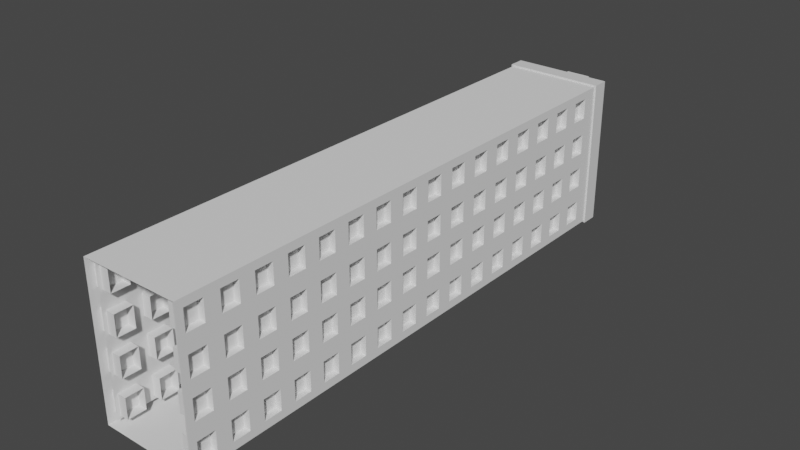 # Source: building.blend  (saved by Blender 3.3.6; exported with 4.5.12 LTS)
import bpy
from mathutils import Matrix  # noqa: F401  (used for matrix-valued properties, if any)

bpy.ops.wm.read_factory_settings(use_empty=True)
scene = bpy.context.scene
scene.name = 'Scene'

# ---- collections
col_bd = bpy.data.collections.new('bd'); scene.collection.children.link(col_bd)
col_starirbox = bpy.data.collections.new('starirbox'); col_bd.children.link(col_starirbox)

# ---- materials (node trees are filled in below, after node groups)
mat_material = bpy.data.materials.new('Material')
mat_material.alpha_threshold = 0.0
mat_material.use_transparent_shadow = False
mat_material.roughness = 0.5
mat_material.line_color = (0.0, 0.0, 0.0, 1.0)

# ---- material node trees
mat_material.use_nodes = True; mat_material.node_tree.nodes.clear()
_N = mat_material.node_tree.nodes; _L = mat_material.node_tree.links
n0 = _N.new('ShaderNodeOutputMaterial'); n0.name = 'Material Output'; n0.location = (300, 300)
n1 = _N.new('ShaderNodeBsdfPrincipled'); n1.name = 'Principled BSDF'; n1.location = (10, 300)
n1.distribution = 'GGX'
n1.subsurface_method = 'RANDOM_WALK_SKIN'
n1.inputs[3].default_value = 1.45
n1.inputs[27].default_value = (0.0, 0.0, 0.0, 1.0)
n1.inputs[28].default_value = 1.0
_L.new(n1.outputs[0], n0.inputs[0])
n0.is_active_output = True

# ---- world
world_world = bpy.data.worlds.new('World'); scene.world = world_world
world_world.use_nodes = True; world_world.node_tree.nodes.clear()
_N = world_world.node_tree.nodes; _L = world_world.node_tree.links
n0 = _N.new('ShaderNodeOutputWorld'); n0.name = 'World Output'; n0.location = (300, 300)
n1 = _N.new('ShaderNodeBackground'); n1.name = 'Background'; n1.location = (10, 300)
n1.inputs[0].default_value = (0.05088, 0.05088, 0.05088, 1.0)
_L.new(n1.outputs[0], n0.inputs[0])
n0.is_active_output = True
world_world.color = (0.05088, 0.05088, 0.05088)
world_world.use_sun_shadow = False
world_world.sun_shadow_jitter_overblur = 0.0

# ---- meshes
me_cube = bpy.data.meshes.new('Cube')
me_cube.from_pydata([(0.8333, 1.0, 0.8889), (0.8333, 1.0, -0.8333), (1.0, -1.0, 1.0), (1.0, -1.0, -1.0), (-0.8333, 1.0, 0.8889), (-0.8333, 1.0, -0.8333), (-1.0, -1.0, 1.0), (-1.0, -1.0, -1.0), (1.0, 1.0, -1.0), (-1.0, 1.0, -1.0), (1.0, 1.0, 1.0), (-1.0, 1.0, 1.0), (0.8333, 0.0, -0.8333), (-0.8333, 0.0, -0.8333), (0.8333, 0.0, 0.8889), (-0.8333, 0.0, 0.8889)], [], [(10, 11, 6, 2), (3, 2, 6, 7), (7, 6, 11, 9), (9, 8, 3, 7), (8, 10, 2, 3), (1, 5, 13, 12), (5, 1, 8, 9), (1, 0, 10, 8), (4, 5, 9, 11), (0, 4, 11, 10), (13, 15, 14, 12), (4, 0, 14, 15), (0, 1, 12, 14), (5, 4, 15, 13)])
_uv = me_cube.uv_layers.new(name='UVMap')
_uv.uv.foreach_set('vector', [0.625, 0.5, 0.875, 0.5, 0.875, 0.75, 0.625, 0.75, 0.375, 0.75, 0.625, 0.75, 0.625, 1.0, 0.375, 1.0, 0.375, 0.0, 0.625, 0.0, 0.625, 0.25, 0.375, 0.25, 0.125, 0.5, 0.375, 0.5, 0.375, 0.75, 0.125, 0.75, 0.375, 0.5, 0.625, 0.5, 0.625, 0.75, 0.375, 0.75, 0.3971, 0.4779, 0.3971, 0.2721, 0.3971, 0.2721, 0.3971, 0.4779, 0.3971, 0.2721, 0.3971, 0.4779, 0.375, 0.5, 0.375, 0.25, 0.3971, 0.4779, 0.6029, 0.4779, 0.625, 0.5, 0.375, 0.5, 0.6029, 0.2721, 0.3971, 0.2721, 0.375, 0.25, 0.625, 0.25, 0.6029, 0.4779, 0.6029, 0.2721, 0.625, 0.25, 0.625, 0.5, 0.3971, 0.2721, 0.6029, 0.2721, 0.6029, 0.4779, 0.3971, 0.4779, 0.6029, 0.2721, 0.6029, 0.4779, 0.6029, 0.4779, 0.6029, 0.2721, 0.6029, 0.4779, 0.3971, 0.4779, 0.3971, 0.4779, 0.6029, 0.4779, 0.3971, 0.2721, 0.6029, 0.2721, 0.6029, 0.2721, 0.3971, 0.2721])
me_cube.materials.append(mat_material)
me_cube.use_mirror_vertex_groups = False
me_cube.update()
me_cube_005 = bpy.data.meshes.new('Cube.005')
me_cube_005.from_pydata([(0.0, -3.267, 1.0), (0.0, 1.0, 0.0), (0.0, 1.0, 1.0), (1.0, -3.267, 0.0), (1.0, -3.267, 1.0), (1.0, 1.0, 0.0), (1.0, 1.0, 1.0), (0.0, 0.9, 1.0), (1.0, 0.9, 0.0), (1.0, 0.9, 1.0), (1.0, -1.183, 1.0), (0.0, -1.183, 1.0), (1.0, -1.183, 0.0), (0.0, -0.1417, 1.0), (1.0, -0.1417, 0.0), (1.0, -0.1417, 1.0), (0.0, 0.3792, 1.0), (1.0, 0.3792, 0.0), (1.0, 0.3792, 1.0), (0.0, 0.6396, 1.0), (1.0, 0.6396, 0.0), (1.0, 0.6396, 1.0), (1.0, -2.225, 1.0), (0.0, -2.225, 1.0), (1.0, -2.225, 0.0), (0.0, -1.704, 1.0), (1.0, -1.704, 0.0), (1.0, -1.704, 1.0), (1.0, -0.6625, 1.0), (0.0, -0.6625, 1.0), (1.0, -0.6625, 0.0), (1.0, 0.1188, 1.0), (0.0, 0.1188, 1.0), (1.0, 0.1188, 0.0), (1.0, -2.746, 1.0), (0.0, -2.746, 1.0), (1.0, -2.746, 0.0), (0.0, 1.0, 0.5), (1.0, 1.0, 0.5), (1.0, -3.267, 0.5), (1.0, 0.9, 0.5), (1.0, -1.183, 0.5), (1.0, -0.1417, 0.5), (1.0, 0.3792, 0.5), (1.0, 0.6396, 0.5), (1.0, -2.225, 0.5), (1.0, -1.704, 0.5), (1.0, -0.6625, 0.5), (1.0, 0.1188, 0.5), (1.0, -2.746, 0.5), (1.0, -3.006, 1.0), (0.0, -3.006, 1.0), (1.0, -3.006, 0.0), (1.0, -3.006, 0.5), (0.0, -2.485, 1.0), (1.0, -2.485, 0.0), (1.0, -2.485, 1.0), (1.0, -2.485, 0.5), (1.0, -1.965, 1.0), (0.0, -1.965, 1.0), (1.0, -1.965, 0.0), (1.0, -1.965, 0.5), (0.0, -1.444, 1.0), (1.0, -1.444, 0.0), (1.0, -1.444, 1.0), (1.0, -1.444, 0.5), (1.0, -0.9229, 1.0), (0.0, -0.9229, 1.0), (1.0, -0.9229, 0.0), (1.0, -0.9229, 0.5), (0.0, -0.4021, 1.0), (1.0, -0.4021, 0.0), (1.0, -0.4021, 1.0), (1.0, -0.4021, 0.5), (1.0, -3.066, 0.6175), (1.0, -3.066, 0.8919), (1.0, -3.207, 0.8919), (1.0, -3.207, 0.6175), (1.0, -0.983, 0.6175), (1.0, -0.983, 0.8919), (1.0, -1.123, 0.8919), (1.0, -1.123, 0.6175), (1.0, 0.05872, 0.6175), (1.0, 0.05872, 0.8919), (1.0, -0.08163, 0.8919), (1.0, -0.08163, 0.6175), (1.0, 0.5795, 0.6175), (1.0, 0.5795, 0.8919), (1.0, 0.4392, 0.8919), (1.0, 0.4392, 0.6175), (1.0, 0.84, 0.6175), (1.0, 0.84, 0.8919), (1.0, 0.6996, 0.8919), (1.0, 0.6996, 0.6175), (1.0, -2.025, 0.6175), (1.0, -2.025, 0.8919), (1.0, -2.165, 0.8919), (1.0, -2.165, 0.6175), (1.0, -1.504, 0.6175), (1.0, -1.504, 0.8919), (1.0, -1.644, 0.8919), (1.0, -1.644, 0.6175), (1.0, -0.4621, 0.6175), (1.0, -0.4621, 0.8919), (1.0, -0.6025, 0.8919), (1.0, -0.6025, 0.6175), (1.0, 0.3191, 0.6175), (1.0, 0.3191, 0.8919), (1.0, 0.1788, 0.8919), (1.0, 0.1788, 0.6175), (1.0, -2.545, 0.6175), (1.0, -2.545, 0.8919), (1.0, -2.686, 0.8919), (1.0, -2.686, 0.6175), (1.0, -2.545, 0.1081), (1.0, -2.545, 0.3825), (1.0, -2.686, 0.3825), (1.0, -2.686, 0.1081), (1.0, 0.3191, 0.1081), (1.0, 0.3191, 0.3825), (1.0, 0.1788, 0.3825), (1.0, 0.1788, 0.1081), (1.0, -0.4621, 0.1081), (1.0, -0.4621, 0.3825), (1.0, -0.6025, 0.3825), (1.0, -0.6025, 0.1081), (1.0, -1.504, 0.1081), (1.0, -1.504, 0.3825), (1.0, -1.644, 0.3825), (1.0, -1.644, 0.1081), (1.0, -2.025, 0.1081), (1.0, -2.025, 0.3825), (1.0, -2.165, 0.3825), (1.0, -2.165, 0.1081), (1.0, 0.84, 0.1081), (1.0, 0.84, 0.3825), (1.0, 0.6996, 0.3825), (1.0, 0.6996, 0.1081), (1.0, 0.5795, 0.1081), (1.0, 0.5795, 0.3825), (1.0, 0.4392, 0.3825), (1.0, 0.4392, 0.1081), (1.0, 0.05872, 0.1081), (1.0, 0.05872, 0.3825), (1.0, -0.08163, 0.3825), (1.0, -0.08163, 0.1081), (1.0, -0.983, 0.1081), (1.0, -0.983, 0.3825), (1.0, -1.123, 0.3825), (1.0, -1.123, 0.1081), (1.0, -3.066, 0.1081), (1.0, -3.066, 0.3825), (1.0, -3.207, 0.3825), (1.0, -3.207, 0.1081), (1.0, -2.806, 0.1081), (1.0, -2.806, 0.3825), (1.0, -2.946, 0.3825), (1.0, -2.946, 0.1081), (1.0, -2.806, 0.6175), (1.0, -2.806, 0.8919), (1.0, -2.946, 0.8919), (1.0, -2.946, 0.6175), (1.0, -2.285, 0.1081), (1.0, -2.285, 0.3825), (1.0, -2.425, 0.3825), (1.0, -2.425, 0.1081), (1.0, -2.285, 0.6175), (1.0, -2.285, 0.8919), (1.0, -2.425, 0.8919), (1.0, -2.425, 0.6175), (1.0, -1.764, 0.1081), (1.0, -1.764, 0.3825), (1.0, -1.905, 0.3825), (1.0, -1.905, 0.1081), (1.0, -1.764, 0.6175), (1.0, -1.764, 0.8919), (1.0, -1.905, 0.8919), (1.0, -1.905, 0.6175), (1.0, -1.243, 0.1081), (1.0, -1.243, 0.3825), (1.0, -1.384, 0.3825), (1.0, -1.384, 0.1081), (1.0, -1.243, 0.6175), (1.0, -1.243, 0.8919), (1.0, -1.384, 0.8919), (1.0, -1.384, 0.6175), (1.0, -0.7225, 0.1081), (1.0, -0.7225, 0.3825), (1.0, -0.8629, 0.3825), (1.0, -0.8629, 0.1081), (1.0, -0.7225, 0.6175), (1.0, -0.7225, 0.8919), (1.0, -0.8629, 0.8919), (1.0, -0.8629, 0.6175), (1.0, -0.2017, 0.1081), (1.0, -0.2017, 0.3825), (1.0, -0.342, 0.3825), (1.0, -0.342, 0.1081), (1.0, -0.2017, 0.6175), (1.0, -0.2017, 0.8919), (1.0, -0.342, 0.8919), (1.0, -0.342, 0.6175), (0.6743, -3.066, 0.8919), (0.6743, -3.066, 0.6175), (0.6743, -3.207, 0.6175), (0.6743, -3.207, 0.8919), (0.6743, -0.983, 0.8919), (0.6743, -0.983, 0.6175), (0.6743, -1.123, 0.6175), (0.6743, -1.123, 0.8919), (0.6743, 0.05872, 0.8919), (0.6743, 0.05872, 0.6175), (0.6743, -0.08163, 0.6175), (0.6743, -0.08163, 0.8919), (0.6743, 0.5795, 0.8919), (0.6743, 0.5795, 0.6175), (0.6743, 0.4392, 0.6175), (0.6743, 0.4392, 0.8919), (0.6743, 0.84, 0.8919), (0.6743, 0.84, 0.6175), (0.6743, 0.6996, 0.6175), (0.6743, 0.6996, 0.8919), (0.6743, -2.025, 0.8919), (0.6743, -2.025, 0.6175), (0.6743, -2.165, 0.6175), (0.6743, -2.165, 0.8919), (0.6743, -1.504, 0.8919), (0.6743, -1.504, 0.6175), (0.6743, -1.644, 0.6175), (0.6743, -1.644, 0.8919), (0.6743, -0.4621, 0.8919), (0.6743, -0.4621, 0.6175), (0.6743, -0.6025, 0.6175), (0.6743, -0.6025, 0.8919), (0.6743, 0.3191, 0.8919), (0.6743, 0.3191, 0.6175), (0.6743, 0.1788, 0.6175), (0.6743, 0.1788, 0.8919), (0.6743, -2.545, 0.8919), (0.6743, -2.545, 0.6175), (0.6743, -2.686, 0.6175), (0.6743, -2.686, 0.8919), (0.6743, -2.545, 0.3825), (0.6743, -2.545, 0.1081), (0.6743, -2.686, 0.1081), (0.6743, -2.686, 0.3825), (0.6743, 0.3191, 0.3825), (0.6743, 0.3191, 0.1081), (0.6743, 0.1788, 0.1081), (0.6743, 0.1788, 0.3825), (0.6743, -0.4621, 0.3825), (0.6743, -0.4621, 0.1081), (0.6743, -0.6025, 0.1081), (0.6743, -0.6025, 0.3825), (0.6743, -1.504, 0.3825), (0.6743, -1.504, 0.1081), (0.6743, -1.644, 0.1081), (0.6743, -1.644, 0.3825), (0.6743, -2.025, 0.3825), (0.6743, -2.025, 0.1081), (0.6743, -2.165, 0.1081), (0.6743, -2.165, 0.3825), (0.6743, 0.84, 0.3825), (0.6743, 0.84, 0.1081), (0.6743, 0.6996, 0.1081), (0.6743, 0.6996, 0.3825), (0.6743, 0.5795, 0.3825), (0.6743, 0.5795, 0.1081), (0.6743, 0.4392, 0.1081), (0.6743, 0.4392, 0.3825), (0.6743, 0.05872, 0.3825), (0.6743, 0.05872, 0.1081), (0.6743, -0.08163, 0.1081), (0.6743, -0.08163, 0.3825), (0.6743, -0.983, 0.3825), (0.6743, -0.983, 0.1081), (0.6743, -1.123, 0.1081), (0.6743, -1.123, 0.3825), (0.6743, -3.066, 0.3825), (0.6743, -3.066, 0.1081), (0.6743, -3.207, 0.1081), (0.6743, -3.207, 0.3825), (0.6743, -2.806, 0.3825), (0.6743, -2.806, 0.1081), (0.6743, -2.946, 0.1081), (0.6743, -2.946, 0.3825), (0.6743, -2.806, 0.8919), (0.6743, -2.806, 0.6175), (0.6743, -2.946, 0.6175), (0.6743, -2.946, 0.8919), (0.6743, -2.285, 0.3825), (0.6743, -2.285, 0.1081), (0.6743, -2.425, 0.1081), (0.6743, -2.425, 0.3825), (0.6743, -2.285, 0.8919), (0.6743, -2.285, 0.6175), (0.6743, -2.425, 0.6175), (0.6743, -2.425, 0.8919), (0.6743, -1.764, 0.3825), (0.6743, -1.764, 0.1081), (0.6743, -1.905, 0.1081), (0.6743, -1.905, 0.3825), (0.6743, -1.764, 0.8919), (0.6743, -1.764, 0.6175), (0.6743, -1.905, 0.6175), (0.6743, -1.905, 0.8919), (0.6743, -1.243, 0.3825), (0.6743, -1.243, 0.1081), (0.6743, -1.384, 0.1081), (0.6743, -1.384, 0.3825), (0.6743, -1.243, 0.8919), (0.6743, -1.243, 0.6175), (0.6743, -1.384, 0.6175), (0.6743, -1.384, 0.8919), (0.6743, -0.7225, 0.3825), (0.6743, -0.7225, 0.1081), (0.6743, -0.8629, 0.1081), (0.6743, -0.8629, 0.3825), (0.6743, -0.7225, 0.8919), (0.6743, -0.7225, 0.6175), (0.6743, -0.8629, 0.6175), (0.6743, -0.8629, 0.8919), (0.6743, -0.2017, 0.3825), (0.6743, -0.2017, 0.1081), (0.6743, -0.342, 0.1081), (0.6743, -0.342, 0.3825), (0.6743, -0.2017, 0.8919), (0.6743, -0.2017, 0.6175), (0.6743, -0.342, 0.6175), (0.6743, -0.342, 0.8919), (0.0, 0.9, 1.0), (0.0, 1.0, 1.0), (1.0, 1.0, 1.0), (1.0, -3.006, 1.0), (1.0, -3.267, 1.0), (0.0, -3.267, 1.0), (0.0, 0.6396, 1.0), (1.0, 0.9, 1.0), (1.0, -0.9229, 1.0), (1.0, -1.183, 1.0), (0.0, -1.444, 1.0), (0.0, -1.183, 1.0), (0.0, -0.4021, 1.0), (0.0, -0.1417, 1.0), (1.0, 0.1188, 1.0), (1.0, -0.1417, 1.0), (0.0, 0.1188, 1.0), (0.0, 0.3792, 1.0), (1.0, 0.6396, 1.0), (1.0, 0.3792, 1.0), (1.0, -1.965, 1.0), (1.0, -2.225, 1.0), (0.0, -2.485, 1.0), (0.0, -2.225, 1.0), (0.0, -1.965, 1.0), (0.0, -1.704, 1.0), (1.0, -1.444, 1.0), (1.0, -1.704, 1.0), (1.0, -0.4021, 1.0), (1.0, -0.6625, 1.0), (0.0, -0.9229, 1.0), (0.0, -0.6625, 1.0), (1.0, -2.485, 1.0), (1.0, -2.746, 1.0), (0.0, -3.006, 1.0), (0.0, -2.746, 1.0)], [], [(37, 2, 6, 38), (79, 80, 209, 206), (11, 62, 340, 341), (4, 50, 333, 334), (38, 6, 9, 40), (51, 0, 335, 364), (130, 131, 258, 259), (81, 78, 207, 208), (56, 22, 351, 362), (10, 66, 338, 339), (156, 157, 284, 285), (78, 79, 206, 207), (50, 34, 363, 333), (21, 9, 337, 348), (155, 156, 285, 282), (104, 105, 232, 233), (25, 59, 354, 355), (157, 154, 283, 284), (35, 51, 364, 365), (59, 23, 353, 354), (103, 104, 233, 230), (6, 2, 331, 332), (154, 155, 282, 283), (105, 102, 231, 232), (180, 181, 308, 309), (102, 103, 230, 231), (179, 180, 309, 306), (128, 129, 256, 257), (181, 178, 307, 308), (127, 128, 257, 254), (76, 77, 204, 205), (178, 179, 306, 307), (5, 38, 40, 8), (129, 126, 255, 256), (1, 37, 38, 5), (75, 76, 205, 202), (64, 10, 339, 356), (126, 127, 254, 255), (77, 74, 203, 204), (152, 153, 280, 281), (34, 56, 362, 363), (74, 75, 202, 203), (151, 152, 281, 278), (54, 35, 365, 352), (100, 101, 228, 229), (15, 31, 344, 345), (153, 150, 279, 280), (99, 100, 229, 226), (150, 151, 278, 279), (58, 27, 357, 350), (101, 98, 227, 228), (19, 16, 347, 336), (176, 177, 304, 305), (53, 50, 75, 74), (50, 4, 76, 75), (4, 39, 77, 76), (39, 53, 74, 77), (69, 66, 79, 78), (66, 10, 80, 79), (10, 41, 81, 80), (41, 69, 78, 81), (48, 31, 83, 82), (31, 15, 84, 83), (15, 42, 85, 84), (42, 48, 82, 85), (44, 21, 87, 86), (21, 18, 88, 87), (18, 43, 89, 88), (43, 44, 86, 89), (40, 9, 91, 90), (9, 21, 92, 91), (21, 44, 93, 92), (44, 40, 90, 93), (61, 58, 95, 94), (58, 22, 96, 95), (22, 45, 97, 96), (45, 61, 94, 97), (65, 64, 99, 98), (64, 27, 100, 99), (27, 46, 101, 100), (46, 65, 98, 101), (73, 72, 103, 102), (72, 28, 104, 103), (28, 47, 105, 104), (47, 73, 102, 105), (43, 18, 107, 106), (18, 31, 108, 107), (31, 48, 109, 108), (48, 43, 106, 109), (57, 56, 111, 110), (56, 34, 112, 111), (34, 49, 113, 112), (49, 57, 110, 113), (55, 57, 115, 114), (57, 49, 116, 115), (49, 36, 117, 116), (36, 55, 114, 117), (17, 43, 119, 118), (43, 48, 120, 119), (48, 33, 121, 120), (33, 17, 118, 121), (71, 73, 123, 122), (73, 47, 124, 123), (47, 30, 125, 124), (30, 71, 122, 125), (63, 65, 127, 126), (65, 46, 128, 127), (46, 26, 129, 128), (26, 63, 126, 129), (60, 61, 131, 130), (61, 45, 132, 131), (45, 24, 133, 132), (24, 60, 130, 133), (8, 40, 135, 134), (40, 44, 136, 135), (44, 20, 137, 136), (20, 8, 134, 137), (20, 44, 139, 138), (44, 43, 140, 139), (43, 17, 141, 140), (17, 20, 138, 141), (33, 48, 143, 142), (48, 42, 144, 143), (42, 14, 145, 144), (14, 33, 142, 145), (68, 69, 147, 146), (69, 41, 148, 147), (41, 12, 149, 148), (12, 68, 146, 149), (52, 53, 151, 150), (53, 39, 152, 151), (39, 3, 153, 152), (3, 52, 150, 153), (36, 49, 155, 154), (49, 53, 156, 155), (53, 52, 157, 156), (52, 36, 154, 157), (49, 34, 159, 158), (34, 50, 160, 159), (50, 53, 161, 160), (53, 49, 158, 161), (24, 45, 163, 162), (45, 57, 164, 163), (57, 55, 165, 164), (55, 24, 162, 165), (45, 22, 167, 166), (22, 56, 168, 167), (56, 57, 169, 168), (57, 45, 166, 169), (26, 46, 171, 170), (46, 61, 172, 171), (61, 60, 173, 172), (60, 26, 170, 173), (46, 27, 175, 174), (27, 58, 176, 175), (58, 61, 177, 176), (61, 46, 174, 177), (12, 41, 179, 178), (41, 65, 180, 179), (65, 63, 181, 180), (63, 12, 178, 181), (41, 10, 183, 182), (10, 64, 184, 183), (64, 65, 185, 184), (65, 41, 182, 185), (30, 47, 187, 186), (47, 69, 188, 187), (69, 68, 189, 188), (68, 30, 186, 189), (47, 28, 191, 190), (28, 66, 192, 191), (66, 69, 193, 192), (69, 47, 190, 193), (14, 42, 195, 194), (42, 73, 196, 195), (73, 71, 197, 196), (71, 14, 194, 197), (42, 15, 199, 198), (15, 72, 200, 199), (72, 73, 201, 200), (73, 42, 198, 201), (72, 15, 345, 358), (62, 25, 355, 340), (9, 6, 332, 337), (66, 28, 359, 338), (13, 70, 342, 343), (23, 54, 352, 353), (7, 19, 336, 330), (22, 58, 350, 351), (70, 29, 361, 342), (18, 21, 348, 349), (0, 4, 334, 335), (32, 13, 343, 346), (31, 18, 349, 344), (27, 64, 356, 357), (16, 32, 346, 347), (345, 343, 342, 358), (359, 361, 360, 338), (339, 341, 340, 356), (357, 355, 354, 350), (351, 353, 352, 362), (363, 365, 364, 333), (362, 352, 365, 363), (349, 347, 346, 344), (358, 342, 361, 359), (356, 340, 355, 357), (350, 354, 353, 351), (337, 330, 336, 348), (348, 336, 347, 349), (344, 346, 343, 345), (338, 360, 341, 339), (332, 331, 330, 337), (333, 364, 335, 334), (133, 130, 259, 260), (182, 183, 310, 311), (80, 81, 208, 209), (131, 132, 261, 258), (185, 182, 311, 312), (132, 133, 260, 261), (183, 184, 313, 310), (106, 107, 234, 235), (184, 185, 312, 313), (109, 106, 235, 236), (158, 159, 286, 287), (107, 108, 237, 234), (161, 158, 287, 288), (108, 109, 236, 237), (159, 160, 289, 286), (82, 83, 210, 211), (160, 161, 288, 289), (85, 82, 211, 212), (134, 135, 262, 263), (83, 84, 213, 210), (137, 134, 263, 264), (186, 187, 314, 315), (84, 85, 212, 213), (135, 136, 265, 262), (189, 186, 315, 316), (136, 137, 264, 265), (187, 188, 317, 314), (110, 111, 238, 239), (188, 189, 316, 317), (113, 110, 239, 240), (162, 163, 290, 291), (111, 112, 241, 238), (165, 162, 291, 292), (112, 113, 240, 241), (163, 164, 293, 290), (86, 87, 214, 215), (164, 165, 292, 293), (89, 86, 215, 216), (138, 139, 266, 267), (87, 88, 217, 214), (141, 138, 267, 268), (190, 191, 318, 319), (88, 89, 216, 217), (139, 140, 269, 266), (193, 190, 319, 320), (140, 141, 268, 269), (191, 192, 321, 318), (114, 115, 242, 243), (192, 193, 320, 321), (117, 114, 243, 244), (166, 167, 294, 295), (115, 116, 245, 242), (169, 166, 295, 296), (116, 117, 244, 245), (167, 168, 297, 294), (90, 91, 218, 219), (168, 169, 296, 297), (93, 90, 219, 220), (142, 143, 270, 271), (91, 92, 221, 218), (145, 142, 271, 272), (194, 195, 322, 323), (92, 93, 220, 221), (143, 144, 273, 270), (197, 194, 323, 324), (144, 145, 272, 273), (195, 196, 325, 322), (118, 119, 246, 247), (196, 197, 324, 325), (121, 118, 247, 248), (170, 171, 298, 299), (119, 120, 249, 246), (173, 170, 299, 300), (120, 121, 248, 249), (171, 172, 301, 298), (94, 95, 222, 223), (172, 173, 300, 301), (97, 94, 223, 224), (146, 147, 274, 275), (95, 96, 225, 222), (149, 146, 275, 276), (198, 199, 326, 327), (96, 97, 224, 225), (147, 148, 277, 274), (201, 198, 327, 328), (148, 149, 276, 277), (199, 200, 329, 326), (122, 123, 250, 251), (200, 201, 328, 329), (125, 122, 251, 252), (174, 175, 302, 303), (123, 124, 253, 250), (177, 174, 303, 304), (124, 125, 252, 253), (175, 176, 305, 302), (98, 99, 226, 227), (28, 72, 358, 359), (2, 7, 330, 331), (67, 11, 341, 360), (29, 67, 360, 361)])
_uv = me_cube_005.uv_layers.new(name='UVMap')
_uv.uv.foreach_set('vector', [0.5, 0.25, 0.625, 0.25, 0.625, 0.5, 0.5, 0.5, 0.61, 0.6158, 0.61, 0.624, 0.61, 0.624, 0.61, 0.6158, 0.625, 0.1225, 0.625, 0.1072, 0.625, 0.1072, 0.625, 0.1225, 0.625, 0.75, 0.625, 0.7347, 0.625, 0.7347, 0.625, 0.75, 0.5, 0.5, 0.625, 0.5, 0.625, 0.5051, 0.5, 0.5051, 0.625, 0.01531, 0.625, 0.0, 0.625, 0.0, 0.625, 0.01531, 0.39, 0.677, 0.485, 0.677, 0.485, 0.677, 0.39, 0.677, 0.515, 0.624, 0.515, 0.6158, 0.515, 0.6158, 0.515, 0.624, 0.625, 0.7041, 0.625, 0.6888, 0.625, 0.6888, 0.625, 0.7041, 0.625, 0.6275, 0.625, 0.6122, 0.625, 0.6122, 0.625, 0.6275, 0.485, 0.7312, 0.39, 0.7312, 0.39, 0.7312, 0.485, 0.7312, 0.515, 0.6158, 0.61, 0.6158, 0.61, 0.6158, 0.515, 0.6158, 0.625, 0.7347, 0.625, 0.7194, 0.625, 0.7194, 0.625, 0.7347, 0.625, 0.5204, 0.625, 0.5051, 0.625, 0.5051, 0.625, 0.5204, 0.485, 0.7229, 0.485, 0.7312, 0.485, 0.7312, 0.485, 0.7229, 0.61, 0.5934, 0.515, 0.5934, 0.515, 0.5934, 0.61, 0.5934, 0.625, 0.09185, 0.625, 0.07654, 0.625, 0.07654, 0.625, 0.09185, 0.39, 0.7312, 0.39, 0.7229, 0.39, 0.7229, 0.39, 0.7312, 0.625, 0.03062, 0.625, 0.01531, 0.625, 0.01531, 0.625, 0.03062, 0.625, 0.07654, 0.625, 0.06123, 0.625, 0.06123, 0.625, 0.07654, 0.61, 0.5851, 0.61, 0.5934, 0.61, 0.5934, 0.61, 0.5851, 0.625, 0.5, 0.625, 0.25, 0.625, 0.25, 0.625, 0.5, 0.39, 0.7229, 0.485, 0.7229, 0.485, 0.7229, 0.39, 0.7229, 0.515, 0.5934, 0.515, 0.5851, 0.515, 0.5851, 0.515, 0.5934, 0.485, 0.6393, 0.39, 0.6393, 0.39, 0.6393, 0.485, 0.6393, 0.515, 0.5851, 0.61, 0.5851, 0.61, 0.5851, 0.515, 0.5851, 0.485, 0.6311, 0.485, 0.6393, 0.485, 0.6393, 0.485, 0.6311, 0.485, 0.6546, 0.39, 0.6546, 0.39, 0.6546, 0.485, 0.6546, 0.39, 0.6393, 0.39, 0.6311, 0.39, 0.6311, 0.39, 0.6393, 0.485, 0.6464, 0.485, 0.6546, 0.485, 0.6546, 0.485, 0.6464, 0.61, 0.7465, 0.515, 0.7465, 0.515, 0.7465, 0.61, 0.7465, 0.39, 0.6311, 0.485, 0.6311, 0.485, 0.6311, 0.39, 0.6311, 0.375, 0.5, 0.5, 0.5, 0.5, 0.5051, 0.375, 0.5051, 0.39, 0.6546, 0.39, 0.6464, 0.39, 0.6464, 0.39, 0.6546, 0.375, 0.25, 0.5, 0.25, 0.5, 0.5, 0.375, 0.5, 0.61, 0.7382, 0.61, 0.7465, 0.61, 0.7465, 0.61, 0.7382, 0.625, 0.6428, 0.625, 0.6275, 0.625, 0.6275, 0.625, 0.6428, 0.39, 0.6464, 0.485, 0.6464, 0.485, 0.6464, 0.39, 0.6464, 0.515, 0.7465, 0.515, 0.7382, 0.515, 0.7382, 0.515, 0.7465, 0.485, 0.7465, 0.39, 0.7465, 0.39, 0.7465, 0.485, 0.7465, 0.625, 0.7194, 0.625, 0.7041, 0.625, 0.7041, 0.625, 0.7194, 0.515, 0.7382, 0.61, 0.7382, 0.61, 0.7382, 0.515, 0.7382, 0.485, 0.7382, 0.485, 0.7465, 0.485, 0.7465, 0.485, 0.7382, 0.625, 0.04592, 0.625, 0.03062, 0.625, 0.03062, 0.625, 0.04592, 0.61, 0.6546, 0.515, 0.6546, 0.515, 0.6546, 0.61, 0.6546, 0.625, 0.5663, 0.625, 0.551, 0.625, 0.551, 0.625, 0.5663, 0.39, 0.7465, 0.39, 0.7382, 0.39, 0.7382, 0.39, 0.7465, 0.61, 0.6464, 0.61, 0.6546, 0.61, 0.6546, 0.61, 0.6464, 0.39, 0.7382, 0.485, 0.7382, 0.485, 0.7382, 0.39, 0.7382, 0.625, 0.6735, 0.625, 0.6582, 0.625, 0.6582, 0.625, 0.6735, 0.515, 0.6546, 0.515, 0.6464, 0.515, 0.6464, 0.515, 0.6546, 0.625, 0.2296, 0.625, 0.2143, 0.625, 0.2143, 0.625, 0.2296, 0.61, 0.6699, 0.515, 0.6699, 0.515, 0.6699, 0.61, 0.6699, 0.5, 0.7347, 0.625, 0.7347, 0.61, 0.7382, 0.515, 0.7382, 0.625, 0.7347, 0.625, 0.75, 0.61, 0.7465, 0.61, 0.7382, 0.625, 0.75, 0.5, 0.75, 0.515, 0.7465, 0.61, 0.7465, 0.5, 0.75, 0.5, 0.7347, 0.515, 0.7382, 0.515, 0.7465, 0.5, 0.6122, 0.625, 0.6122, 0.61, 0.6158, 0.515, 0.6158, 0.625, 0.6122, 0.625, 0.6275, 0.61, 0.624, 0.61, 0.6158, 0.625, 0.6275, 0.5, 0.6275, 0.515, 0.624, 0.61, 0.624, 0.5, 0.6275, 0.5, 0.6122, 0.515, 0.6158, 0.515, 0.624, 0.5, 0.551, 0.625, 0.551, 0.61, 0.5545, 0.515, 0.5545, 0.625, 0.551, 0.625, 0.5663, 0.61, 0.5628, 0.61, 0.5545, 0.625, 0.5663, 0.5, 0.5663, 0.515, 0.5628, 0.61, 0.5628, 0.5, 0.5663, 0.5, 0.551, 0.515, 0.5545, 0.515, 0.5628, 0.5, 0.5204, 0.625, 0.5204, 0.61, 0.5239, 0.515, 0.5239, 0.625, 0.5204, 0.625, 0.5357, 0.61, 0.5322, 0.61, 0.5239, 0.625, 0.5357, 0.5, 0.5357, 0.515, 0.5322, 0.61, 0.5322, 0.5, 0.5357, 0.5, 0.5204, 0.515, 0.5239, 0.515, 0.5322, 0.5, 0.5051, 0.625, 0.5051, 0.61, 0.5086, 0.515, 0.5086, 0.625, 0.5051, 0.625, 0.5204, 0.61, 0.5169, 0.61, 0.5086, 0.625, 0.5204, 0.5, 0.5204, 0.515, 0.5169, 0.61, 0.5169, 0.5, 0.5204, 0.5, 0.5051, 0.515, 0.5086, 0.515, 0.5169, 0.5, 0.6735, 0.625, 0.6735, 0.61, 0.677, 0.515, 0.677, 0.625, 0.6735, 0.625, 0.6888, 0.61, 0.6852, 0.61, 0.677, 0.625, 0.6888, 0.5, 0.6888, 0.515, 0.6852, 0.61, 0.6852, 0.5, 0.6888, 0.5, 0.6735, 0.515, 0.677, 0.515, 0.6852, 0.5, 0.6428, 0.625, 0.6428, 0.61, 0.6464, 0.515, 0.6464, 0.625, 0.6428, 0.625, 0.6582, 0.61, 0.6546, 0.61, 0.6464, 0.625, 0.6582, 0.5, 0.6582, 0.515, 0.6546, 0.61, 0.6546, 0.5, 0.6582, 0.5, 0.6428, 0.515, 0.6464, 0.515, 0.6546, 0.5, 0.5816, 0.625, 0.5816, 0.61, 0.5851, 0.515, 0.5851, 0.625, 0.5816, 0.625, 0.5969, 0.61, 0.5934, 0.61, 0.5851, 0.625, 0.5969, 0.5, 0.5969, 0.515, 0.5934, 0.61, 0.5934, 0.5, 0.5969, 0.5, 0.5816, 0.515, 0.5851, 0.515, 0.5934, 0.5, 0.5357, 0.625, 0.5357, 0.61, 0.5392, 0.515, 0.5392, 0.625, 0.5357, 0.625, 0.551, 0.61, 0.5475, 0.61, 0.5392, 0.625, 0.551, 0.5, 0.551, 0.515, 0.5475, 0.61, 0.5475, 0.5, 0.551, 0.5, 0.5357, 0.515, 0.5392, 0.515, 0.5475, 0.5, 0.7041, 0.625, 0.7041, 0.61, 0.7076, 0.515, 0.7076, 0.625, 0.7041, 0.625, 0.7194, 0.61, 0.7159, 0.61, 0.7076, 0.625, 0.7194, 0.5, 0.7194, 0.515, 0.7159, 0.61, 0.7159, 0.5, 0.7194, 0.5, 0.7041, 0.515, 0.7076, 0.515, 0.7159, 0.375, 0.7041, 0.5, 0.7041, 0.485, 0.7076, 0.39, 0.7076, 0.5, 0.7041, 0.5, 0.7194, 0.485, 0.7159, 0.485, 0.7076, 0.5, 0.7194, 0.375, 0.7194, 0.39, 0.7159, 0.485, 0.7159, 0.375, 0.7194, 0.375, 0.7041, 0.39, 0.7076, 0.39, 0.7159, 0.375, 0.5357, 0.5, 0.5357, 0.485, 0.5392, 0.39, 0.5392, 0.5, 0.5357, 0.5, 0.551, 0.485, 0.5475, 0.485, 0.5392, 0.5, 0.551, 0.375, 0.551, 0.39, 0.5475, 0.485, 0.5475, 0.375, 0.551, 0.375, 0.5357, 0.39, 0.5392, 0.39, 0.5475, 0.375, 0.5816, 0.5, 0.5816, 0.485, 0.5851, 0.39, 0.5851, 0.5, 0.5816, 0.5, 0.5969, 0.485, 0.5934, 0.485, 0.5851, 0.5, 0.5969, 0.375, 0.5969, 0.39, 0.5934, 0.485, 0.5934, 0.375, 0.5969, 0.375, 0.5816, 0.39, 0.5851, 0.39, 0.5934, 0.375, 0.6428, 0.5, 0.6428, 0.485, 0.6464, 0.39, 0.6464, 0.5, 0.6428, 0.5, 0.6582, 0.485, 0.6546, 0.485, 0.6464, 0.5, 0.6582, 0.375, 0.6582, 0.39, 0.6546, 0.485, 0.6546, 0.375, 0.6582, 0.375, 0.6428, 0.39, 0.6464, 0.39, 0.6546, 0.375, 0.6735, 0.5, 0.6735, 0.485, 0.677, 0.39, 0.677, 0.5, 0.6735, 0.5, 0.6888, 0.485, 0.6852, 0.485, 0.677, 0.5, 0.6888, 0.375, 0.6888, 0.39, 0.6852, 0.485, 0.6852, 0.375, 0.6888, 0.375, 0.6735, 0.39, 0.677, 0.39, 0.6852, 0.375, 0.5051, 0.5, 0.5051, 0.485, 0.5086, 0.39, 0.5086, 0.5, 0.5051, 0.5, 0.5204, 0.485, 0.5169, 0.485, 0.5086, 0.5, 0.5204, 0.375, 0.5204, 0.39, 0.5169, 0.485, 0.5169, 0.375, 0.5204, 0.375, 0.5051, 0.39, 0.5086, 0.39, 0.5169, 0.375, 0.5204, 0.5, 0.5204, 0.485, 0.5239, 0.39, 0.5239, 0.5, 0.5204, 0.5, 0.5357, 0.485, 0.5322, 0.485, 0.5239, 0.5, 0.5357, 0.375, 0.5357, 0.39, 0.5322, 0.485, 0.5322, 0.375, 0.5357, 0.375, 0.5204, 0.39, 0.5239, 0.39, 0.5322, 0.375, 0.551, 0.5, 0.551, 0.485, 0.5545, 0.39, 0.5545, 0.5, 0.551, 0.5, 0.5663, 0.485, 0.5628, 0.485, 0.5545, 0.5, 0.5663, 0.375, 0.5663, 0.39, 0.5628, 0.485, 0.5628, 0.375, 0.5663, 0.375, 0.551, 0.39, 0.5545, 0.39, 0.5628, 0.375, 0.6122, 0.5, 0.6122, 0.485, 0.6158, 0.39, 0.6158, 0.5, 0.6122, 0.5, 0.6275, 0.485, 0.624, 0.485, 0.6158, 0.5, 0.6275, 0.375, 0.6275, 0.39, 0.624, 0.485, 0.624, 0.375, 0.6275, 0.375, 0.6122, 0.39, 0.6158, 0.39, 0.624, 0.375, 0.7347, 0.5, 0.7347, 0.485, 0.7382, 0.39, 0.7382, 0.5, 0.7347, 0.5, 0.75, 0.485, 0.7465, 0.485, 0.7382, 0.5, 0.75, 0.375, 0.75, 0.39, 0.7465, 0.485, 0.7465, 0.375, 0.75, 0.375, 0.7347, 0.39, 0.7382, 0.39, 0.7465, 0.375, 0.7194, 0.5, 0.7194, 0.485, 0.7229, 0.39, 0.7229, 0.5, 0.7194, 0.5, 0.7347, 0.485, 0.7312, 0.485, 0.7229, 0.5, 0.7347, 0.375, 0.7347, 0.39, 0.7312, 0.485, 0.7312, 0.375, 0.7347, 0.375, 0.7194, 0.39, 0.7229, 0.39, 0.7312, 0.5, 0.7194, 0.625, 0.7194, 0.61, 0.7229, 0.515, 0.7229, 0.625, 0.7194, 0.625, 0.7347, 0.61, 0.7312, 0.61, 0.7229, 0.625, 0.7347, 0.5, 0.7347, 0.515, 0.7312, 0.61, 0.7312, 0.5, 0.7347, 0.5, 0.7194, 0.515, 0.7229, 0.515, 0.7312, 0.375, 0.6888, 0.5, 0.6888, 0.485, 0.6923, 0.39, 0.6923, 0.5, 0.6888, 0.5, 0.7041, 0.485, 0.7005, 0.485, 0.6923, 0.5, 0.7041, 0.375, 0.7041, 0.39, 0.7005, 0.485, 0.7005, 0.375, 0.7041, 0.375, 0.6888, 0.39, 0.6923, 0.39, 0.7005, 0.5, 0.6888, 0.625, 0.6888, 0.61, 0.6923, 0.515, 0.6923, 0.625, 0.6888, 0.625, 0.7041, 0.61, 0.7005, 0.61, 0.6923, 0.625, 0.7041, 0.5, 0.7041, 0.515, 0.7005, 0.61, 0.7005, 0.5, 0.7041, 0.5, 0.6888, 0.515, 0.6923, 0.515, 0.7005, 0.375, 0.6582, 0.5, 0.6582, 0.485, 0.6617, 0.39, 0.6617, 0.5, 0.6582, 0.5, 0.6735, 0.485, 0.6699, 0.485, 0.6617, 0.5, 0.6735, 0.375, 0.6735, 0.39, 0.6699, 0.485, 0.6699, 0.375, 0.6735, 0.375, 0.6582, 0.39, 0.6617, 0.39, 0.6699, 0.5, 0.6582, 0.625, 0.6582, 0.61, 0.6617, 0.515, 0.6617, 0.625, 0.6582, 0.625, 0.6735, 0.61, 0.6699, 0.61, 0.6617, 0.625, 0.6735, 0.5, 0.6735, 0.515, 0.6699, 0.61, 0.6699, 0.5, 0.6735, 0.5, 0.6582, 0.515, 0.6617, 0.515, 0.6699, 0.375, 0.6275, 0.5, 0.6275, 0.485, 0.6311, 0.39, 0.6311, 0.5, 0.6275, 0.5, 0.6428, 0.485, 0.6393, 0.485, 0.6311, 0.5, 0.6428, 0.375, 0.6428, 0.39, 0.6393, 0.485, 0.6393, 0.375, 0.6428, 0.375, 0.6275, 0.39, 0.6311, 0.39, 0.6393, 0.5, 0.6275, 0.625, 0.6275, 0.61, 0.6311, 0.515, 0.6311, 0.625, 0.6275, 0.625, 0.6428, 0.61, 0.6393, 0.61, 0.6311, 0.625, 0.6428, 0.5, 0.6428, 0.515, 0.6393, 0.61, 0.6393, 0.5, 0.6428, 0.5, 0.6275, 0.515, 0.6311, 0.515, 0.6393, 0.375, 0.5969, 0.5, 0.5969, 0.485, 0.6005, 0.39, 0.6005, 0.5, 0.5969, 0.5, 0.6122, 0.485, 0.6087, 0.485, 0.6005, 0.5, 0.6122, 0.375, 0.6122, 0.39, 0.6087, 0.485, 0.6087, 0.375, 0.6122, 0.375, 0.5969, 0.39, 0.6005, 0.39, 0.6087, 0.5, 0.5969, 0.625, 0.5969, 0.61, 0.6005, 0.515, 0.6005, 0.625, 0.5969, 0.625, 0.6122, 0.61, 0.6087, 0.61, 0.6005, 0.625, 0.6122, 0.5, 0.6122, 0.515, 0.6087, 0.61, 0.6087, 0.5, 0.6122, 0.5, 0.5969, 0.515, 0.6005, 0.515, 0.6087, 0.375, 0.5663, 0.5, 0.5663, 0.485, 0.5698, 0.39, 0.5698, 0.5, 0.5663, 0.5, 0.5816, 0.485, 0.5781, 0.485, 0.5698, 0.5, 0.5816, 0.375, 0.5816, 0.39, 0.5781, 0.485, 0.5781, 0.375, 0.5816, 0.375, 0.5663, 0.39, 0.5698, 0.39, 0.5781, 0.5, 0.5663, 0.625, 0.5663, 0.61, 0.5698, 0.515, 0.5698, 0.625, 0.5663, 0.625, 0.5816, 0.61, 0.5781, 0.61, 0.5698, 0.625, 0.5816, 0.5, 0.5816, 0.515, 0.5781, 0.61, 0.5781, 0.5, 0.5816, 0.5, 0.5663, 0.515, 0.5698, 0.515, 0.5781, 0.625, 0.5816, 0.625, 0.5663, 0.625, 0.5663, 0.625, 0.5816, 0.625, 0.1072, 0.625, 0.09185, 0.625, 0.09185, 0.625, 0.1072, 0.625, 0.5051, 0.625, 0.5, 0.625, 0.5, 0.625, 0.5051, 0.625, 0.6122, 0.625, 0.5969, 0.625, 0.5969, 0.625, 0.6122, 0.625, 0.1837, 0.625, 0.1684, 0.625, 0.1684, 0.625, 0.1837, 0.625, 0.06123, 0.625, 0.04592, 0.625, 0.04592, 0.625, 0.06123, 0.625, 0.2449, 0.625, 0.2296, 0.625, 0.2296, 0.625, 0.2449, 0.625, 0.6888, 0.625, 0.6735, 0.625, 0.6735, 0.625, 0.6888, 0.625, 0.1684, 0.625, 0.1531, 0.625, 0.1531, 0.625, 0.1684, 0.625, 0.5357, 0.625, 0.5204, 0.625, 0.5204, 0.625, 0.5357, 0.625, 1.0, 0.625, 0.75, 0.625, 0.75, 0.625, 1.0, 0.625, 0.199, 0.625, 0.1837, 0.625, 0.1837, 0.625, 0.199, 0.625, 0.551, 0.625, 0.5357, 0.625, 0.5357, 0.625, 0.551, 0.625, 0.6582, 0.625, 0.6428, 0.625, 0.6428, 0.625, 0.6582, 0.625, 0.2143, 0.625, 0.199, 0.625, 0.199, 0.625, 0.2143, 0.625, 0.5663, 0.875, 0.5663, 0.875, 0.5816, 0.625, 0.5816, 0.625, 0.5969, 0.875, 0.5969, 0.875, 0.6122, 0.625, 0.6122, 0.625, 0.6275, 0.875, 0.6275, 0.875, 0.6428, 0.625, 0.6428, 0.625, 0.6582, 0.875, 0.6582, 0.875, 0.6735, 0.625, 0.6735, 0.625, 0.6888, 0.875, 0.6888, 0.875, 0.7041, 0.625, 0.7041, 0.625, 0.7194, 0.875, 0.7194, 0.875, 0.7347, 0.625, 0.7347, 0.625, 0.7041, 0.875, 0.7041, 0.875, 0.7194, 0.625, 0.7194, 0.625, 0.5357, 0.875, 0.5357, 0.875, 0.551, 0.625, 0.551, 0.625, 0.5816, 0.875, 0.5816, 0.875, 0.5969, 0.625, 0.5969, 0.625, 0.6428, 0.875, 0.6428, 0.875, 0.6582, 0.625, 0.6582, 0.625, 0.6735, 0.875, 0.6735, 0.875, 0.6888, 0.625, 0.6888, 0.625, 0.5051, 0.875, 0.5051, 0.875, 0.5204, 0.625, 0.5204, 0.625, 0.5204, 0.875, 0.5204, 0.875, 0.5357, 0.625, 0.5357, 0.625, 0.551, 0.875, 0.551, 0.875, 0.5663, 0.625, 0.5663, 0.625, 0.6122, 0.875, 0.6122, 0.875, 0.6275, 0.625, 0.6275, 0.625, 0.5, 0.875, 0.5, 0.875, 0.5051, 0.625, 0.5051, 0.625, 0.7347, 0.875, 0.7347, 0.875, 0.75, 0.625, 0.75, 0.39, 0.6852, 0.39, 0.677, 0.39, 0.677, 0.39, 0.6852, 0.515, 0.6311, 0.61, 0.6311, 0.61, 0.6311, 0.515, 0.6311, 0.61, 0.624, 0.515, 0.624, 0.515, 0.624, 0.61, 0.624, 0.485, 0.677, 0.485, 0.6852, 0.485, 0.6852, 0.485, 0.677, 0.515, 0.6393, 0.515, 0.6311, 0.515, 0.6311, 0.515, 0.6393, 0.485, 0.6852, 0.39, 0.6852, 0.39, 0.6852, 0.485, 0.6852, 0.61, 0.6311, 0.61, 0.6393, 0.61, 0.6393, 0.61, 0.6311, 0.515, 0.5392, 0.61, 0.5392, 0.61, 0.5392, 0.515, 0.5392, 0.61, 0.6393, 0.515, 0.6393, 0.515, 0.6393, 0.61, 0.6393, 0.515, 0.5475, 0.515, 0.5392, 0.515, 0.5392, 0.515, 0.5475, 0.515, 0.7229, 0.61, 0.7229, 0.61, 0.7229, 0.515, 0.7229, 0.61, 0.5392, 0.61, 0.5475, 0.61, 0.5475, 0.61, 0.5392, 0.515, 0.7312, 0.515, 0.7229, 0.515, 0.7229, 0.515, 0.7312, 0.61, 0.5475, 0.515, 0.5475, 0.515, 0.5475, 0.61, 0.5475, 0.61, 0.7229, 0.61, 0.7312, 0.61, 0.7312, 0.61, 0.7229, 0.515, 0.5545, 0.61, 0.5545, 0.61, 0.5545, 0.515, 0.5545, 0.61, 0.7312, 0.515, 0.7312, 0.515, 0.7312, 0.61, 0.7312, 0.515, 0.5628, 0.515, 0.5545, 0.515, 0.5545, 0.515, 0.5628, 0.39, 0.5086, 0.485, 0.5086, 0.485, 0.5086, 0.39, 0.5086, 0.61, 0.5545, 0.61, 0.5628, 0.61, 0.5628, 0.61, 0.5545, 0.39, 0.5169, 0.39, 0.5086, 0.39, 0.5086, 0.39, 0.5169, 0.39, 0.6005, 0.485, 0.6005, 0.485, 0.6005, 0.39, 0.6005, 0.61, 0.5628, 0.515, 0.5628, 0.515, 0.5628, 0.61, 0.5628, 0.485, 0.5086, 0.485, 0.5169, 0.485, 0.5169, 0.485, 0.5086, 0.39, 0.6087, 0.39, 0.6005, 0.39, 0.6005, 0.39, 0.6087, 0.485, 0.5169, 0.39, 0.5169, 0.39, 0.5169, 0.485, 0.5169, 0.485, 0.6005, 0.485, 0.6087, 0.485, 0.6087, 0.485, 0.6005, 0.515, 0.7076, 0.61, 0.7076, 0.61, 0.7076, 0.515, 0.7076, 0.485, 0.6087, 0.39, 0.6087, 0.39, 0.6087, 0.485, 0.6087, 0.515, 0.7159, 0.515, 0.7076, 0.515, 0.7076, 0.515, 0.7159, 0.39, 0.6923, 0.485, 0.6923, 0.485, 0.6923, 0.39, 0.6923, 0.61, 0.7076, 0.61, 0.7159, 0.61, 0.7159, 0.61, 0.7076, 0.39, 0.7005, 0.39, 0.6923, 0.39, 0.6923, 0.39, 0.7005, 0.61, 0.7159, 0.515, 0.7159, 0.515, 0.7159, 0.61, 0.7159, 0.485, 0.6923, 0.485, 0.7005, 0.485, 0.7005, 0.485, 0.6923, 0.515, 0.5239, 0.61, 0.5239, 0.61, 0.5239, 0.515, 0.5239, 0.485, 0.7005, 0.39, 0.7005, 0.39, 0.7005, 0.485, 0.7005, 0.515, 0.5322, 0.515, 0.5239, 0.515, 0.5239, 0.515, 0.5322, 0.39, 0.5239, 0.485, 0.5239, 0.485, 0.5239, 0.39, 0.5239, 0.61, 0.5239, 0.61, 0.5322, 0.61, 0.5322, 0.61, 0.5239, 0.39, 0.5322, 0.39, 0.5239, 0.39, 0.5239, 0.39, 0.5322, 0.515, 0.6005, 0.61, 0.6005, 0.61, 0.6005, 0.515, 0.6005, 0.61, 0.5322, 0.515, 0.5322, 0.515, 0.5322, 0.61, 0.5322, 0.485, 0.5239, 0.485, 0.5322, 0.485, 0.5322, 0.485, 0.5239, 0.515, 0.6087, 0.515, 0.6005, 0.515, 0.6005, 0.515, 0.6087, 0.485, 0.5322, 0.39, 0.5322, 0.39, 0.5322, 0.485, 0.5322, 0.61, 0.6005, 0.61, 0.6087, 0.61, 0.6087, 0.61, 0.6005, 0.39, 0.7076, 0.485, 0.7076, 0.485, 0.7076, 0.39, 0.7076, 0.61, 0.6087, 0.515, 0.6087, 0.515, 0.6087, 0.61, 0.6087, 0.39, 0.7159, 0.39, 0.7076, 0.39, 0.7076, 0.39, 0.7159, 0.515, 0.6923, 0.61, 0.6923, 0.61, 0.6923, 0.515, 0.6923, 0.485, 0.7076, 0.485, 0.7159, 0.485, 0.7159, 0.485, 0.7076, 0.515, 0.7005, 0.515, 0.6923, 0.515, 0.6923, 0.515, 0.7005, 0.485, 0.7159, 0.39, 0.7159, 0.39, 0.7159, 0.485, 0.7159, 0.61, 0.6923, 0.61, 0.7005, 0.61, 0.7005, 0.61, 0.6923, 0.515, 0.5086, 0.61, 0.5086, 0.61, 0.5086, 0.515, 0.5086, 0.61, 0.7005, 0.515, 0.7005, 0.515, 0.7005, 0.61, 0.7005, 0.515, 0.5169, 0.515, 0.5086, 0.515, 0.5086, 0.515, 0.5169, 0.39, 0.5545, 0.485, 0.5545, 0.485, 0.5545, 0.39, 0.5545, 0.61, 0.5086, 0.61, 0.5169, 0.61, 0.5169, 0.61, 0.5086, 0.39, 0.5628, 0.39, 0.5545, 0.39, 0.5545, 0.39, 0.5628, 0.39, 0.5698, 0.485, 0.5698, 0.485, 0.5698, 0.39, 0.5698, 0.61, 0.5169, 0.515, 0.5169, 0.515, 0.5169, 0.61, 0.5169, 0.485, 0.5545, 0.485, 0.5628, 0.485, 0.5628, 0.485, 0.5545, 0.39, 0.5781, 0.39, 0.5698, 0.39, 0.5698, 0.39, 0.5781, 0.485, 0.5628, 0.39, 0.5628, 0.39, 0.5628, 0.485, 0.5628, 0.485, 0.5698, 0.485, 0.5781, 0.485, 0.5781, 0.485, 0.5698, 0.39, 0.5392, 0.485, 0.5392, 0.485, 0.5392, 0.39, 0.5392, 0.485, 0.5781, 0.39, 0.5781, 0.39, 0.5781, 0.485, 0.5781, 0.39, 0.5475, 0.39, 0.5392, 0.39, 0.5392, 0.39, 0.5475, 0.39, 0.6617, 0.485, 0.6617, 0.485, 0.6617, 0.39, 0.6617, 0.485, 0.5392, 0.485, 0.5475, 0.485, 0.5475, 0.485, 0.5392, 0.39, 0.6699, 0.39, 0.6617, 0.39, 0.6617, 0.39, 0.6699, 0.485, 0.5475, 0.39, 0.5475, 0.39, 0.5475, 0.485, 0.5475, 0.485, 0.6617, 0.485, 0.6699, 0.485, 0.6699, 0.485, 0.6617, 0.515, 0.677, 0.61, 0.677, 0.61, 0.677, 0.515, 0.677, 0.485, 0.6699, 0.39, 0.6699, 0.39, 0.6699, 0.485, 0.6699, 0.515, 0.6852, 0.515, 0.677, 0.515, 0.677, 0.515, 0.6852, 0.39, 0.6158, 0.485, 0.6158, 0.485, 0.6158, 0.39, 0.6158, 0.61, 0.677, 0.61, 0.6852, 0.61, 0.6852, 0.61, 0.677, 0.39, 0.624, 0.39, 0.6158, 0.39, 0.6158, 0.39, 0.624, 0.515, 0.5698, 0.61, 0.5698, 0.61, 0.5698, 0.515, 0.5698, 0.61, 0.6852, 0.515, 0.6852, 0.515, 0.6852, 0.61, 0.6852, 0.485, 0.6158, 0.485, 0.624, 0.485, 0.624, 0.485, 0.6158, 0.515, 0.5781, 0.515, 0.5698, 0.515, 0.5698, 0.515, 0.5781, 0.485, 0.624, 0.39, 0.624, 0.39, 0.624, 0.485, 0.624, 0.61, 0.5698, 0.61, 0.5781, 0.61, 0.5781, 0.61, 0.5698, 0.39, 0.5851, 0.485, 0.5851, 0.485, 0.5851, 0.39, 0.5851, 0.61, 0.5781, 0.515, 0.5781, 0.515, 0.5781, 0.61, 0.5781, 0.39, 0.5934, 0.39, 0.5851, 0.39, 0.5851, 0.39, 0.5934, 0.515, 0.6617, 0.61, 0.6617, 0.61, 0.6617, 0.515, 0.6617, 0.485, 0.5851, 0.485, 0.5934, 0.485, 0.5934, 0.485, 0.5851, 0.515, 0.6699, 0.515, 0.6617, 0.515, 0.6617, 0.515, 0.6699, 0.485, 0.5934, 0.39, 0.5934, 0.39, 0.5934, 0.485, 0.5934, 0.61, 0.6617, 0.61, 0.6699, 0.61, 0.6699, 0.61, 0.6617, 0.515, 0.6464, 0.61, 0.6464, 0.61, 0.6464, 0.515, 0.6464, 0.625, 0.5969, 0.625, 0.5816, 0.625, 0.5816, 0.625, 0.5969, 0.625, 0.25, 0.625, 0.2449, 0.625, 0.2449, 0.625, 0.25, 0.625, 0.1378, 0.625, 0.1225, 0.625, 0.1225, 0.625, 0.1378, 0.625, 0.1531, 0.625, 0.1378, 0.625, 0.1378, 0.625, 0.1531])
me_cube_005.update()
me_cube_006 = bpy.data.meshes.new('Cube.006')
me_cube_006.from_pydata([(-1.0, -1.0, -1.0), (-1.0, -1.0, 1.0), (-1.0, 1.0, -1.0), (-1.0, 1.0, 1.0), (1.0, -1.0, -1.0), (1.0, -1.0, 1.0), (1.0, 1.0, -1.0), (1.0, 1.0, 1.0)], [], [(0, 1, 3, 2), (6, 7, 5, 4)])
_uv = me_cube_006.uv_layers.new(name='UVMap')
_uv.uv.foreach_set('vector', [0.375, 0.0, 0.625, 0.0, 0.625, 0.25, 0.375, 0.25, 0.375, 0.5, 0.625, 0.5, 0.625, 0.75, 0.375, 0.75])
me_cube_006.update()
me_cube_002 = bpy.data.meshes.new('Cube.002')
me_cube_002.from_pydata([(-0.9132, 0.94, -1.0), (0.9132, -1.0, -1.0), (1.0, -1.0, 1.0), (0.9132, 0.94, -1.0), (1.0, 1.0, 1.0), (1.0, 1.0, -1.0), (1.0, -1.0, -1.0), (0.9132, 0.94, 0.6667), (0.9132, -1.0, 0.6667), (0.9132, -1.0, -0.9333), (0.9132, 0.94, -0.9333), (0.8333, -1.0, -1.0), (0.8333, 0.8957, -0.9984), (0.8333, -1.0, -0.9333), (0.8333, 0.8957, -0.9349), (0.9132, 0.94, -1.0), (-0.9132, 0.94, -0.9333), (0.9132, 0.94, -0.9333), (0.0, 1.0, -1.0), (0.0, 1.0, 1.0), (0.0, -1.0, 1.0), (0.0, 0.94, -1.0), (0.0, 0.94, 0.6667), (0.0, -1.0, 0.6667), (0.0, 0.94, -0.9333), (0.0, 0.94, -1.0), (0.0, 0.94, -0.9333), (9.537e-07, 0.9, -0.9969), (9.537e-07, 0.9, -0.9365)], [(26, 16)], [(18, 19, 4, 5), (5, 4, 2, 6), (1, 3, 5, 6), (22, 7, 8, 23), (24, 10, 7, 22), (10, 9, 8, 7), (1, 9, 13, 11), (12, 11, 13, 14), (10, 3, 12, 14), (3, 1, 11, 12), (9, 10, 14, 13), (15, 17, 14, 12), (21, 3, 15, 25), (3, 10, 17, 15), (27, 12, 14, 28), (25, 15, 12, 27), (17, 26, 28, 14), (10, 24, 26, 17), (3, 21, 18, 5), (4, 19, 20, 2)])
_uv = me_cube_002.uv_layers.new(name='UVMap')
_uv.uv.foreach_set('vector', [0.375, 0.375, 0.625, 0.375, 0.625, 0.5, 0.375, 0.5, 0.375, 0.5, 0.625, 0.5, 0.625, 0.75, 0.375, 0.75, 0.3642, 0.7392, 0.3642, 0.5108, 0.375, 0.5, 0.375, 0.75, 0.25, 0.5108, 0.3642, 0.5108, 0.3642, 0.7392, 0.25, 0.7392, 0.25, 0.5108, 0.3642, 0.5108, 0.3642, 0.5108, 0.25, 0.5108, 0.3642, 0.5108, 0.3642, 0.7392, 0.3642, 0.7392, 0.3642, 0.5108, 0.0, 0.0, 0.0, 0.0, 0.0, 0.0, 0.0, 0.0, 0.3642, 0.5108, 0.3642, 0.7392, 0.3642, 0.7392, 0.3642, 0.5108, 0.3642, 0.5108, 0.3642, 0.5108, 0.3642, 0.5108, 0.3642, 0.5108, 0.3642, 0.5108, 0.3642, 0.7392, 0.3642, 0.7392, 0.3642, 0.5108, 0.3642, 0.7392, 0.3642, 0.5108, 0.3642, 0.5108, 0.3642, 0.7392, 0.3642, 0.5108, 0.3642, 0.5108, 0.3642, 0.5108, 0.3642, 0.5108, 0.25, 0.5108, 0.3642, 0.5108, 0.3642, 0.5108, 0.25, 0.5108, 0.3642, 0.5108, 0.3642, 0.5108, 0.3642, 0.5108, 0.3642, 0.5108, 0.25, 0.5108, 0.3642, 0.5108, 0.3642, 0.5108, 0.25, 0.5108, 0.25, 0.5108, 0.3642, 0.5108, 0.3642, 0.5108, 0.25, 0.5108, 0.3642, 0.5108, 0.25, 0.5108, 0.25, 0.5108, 0.3642, 0.5108, 0.3642, 0.5108, 0.25, 0.5108, 0.25, 0.5108, 0.3642, 0.5108, 0.3642, 0.5108, 0.25, 0.5108, 0.25, 0.5, 0.375, 0.5, 0.625, 0.5, 0.75, 0.5, 0.75, 0.75, 0.625, 0.75])
me_cube_002.update()
me_cube_003 = bpy.data.meshes.new('Cube.003')
me_cube_003.from_pydata([(-1.0, -1.0, -1.0), (-1.0, -1.0, 1.0), (-1.0, 1.0, -1.0), (-1.0, 1.0, 1.0), (1.0, -1.0, -1.0), (1.0, -1.0, 1.0), (1.0, 1.0, -1.0), (1.0, 1.0, 1.0)], [], [(0, 1, 3, 2), (2, 3, 7, 6), (6, 7, 5, 4), (4, 5, 1, 0), (2, 6, 4, 0), (7, 3, 1, 5)])
_uv = me_cube_003.uv_layers.new(name='UVMap')
_uv.uv.foreach_set('vector', [0.375, 0.0, 0.625, 0.0, 0.625, 0.25, 0.375, 0.25, 0.375, 0.25, 0.625, 0.25, 0.625, 0.5, 0.375, 0.5, 0.375, 0.5, 0.625, 0.5, 0.625, 0.75, 0.375, 0.75, 0.375, 0.75, 0.625, 0.75, 0.625, 1.0, 0.375, 1.0, 0.125, 0.5, 0.375, 0.5, 0.375, 0.75, 0.125, 0.75, 0.625, 0.5, 0.875, 0.5, 0.875, 0.75, 0.625, 0.75])
me_cube_003.update()
me_cube_004 = bpy.data.meshes.new('Cube.004')
me_cube_004.from_pydata([(-0.2545, 0.4073, -1.0), (-1.0, 0.0, 1.0), (-0.2545, 0.5927, -1.0), (-1.0, 1.0, 1.0), (0.2545, 0.4073, -1.0), (1.0, 0.0, 1.0), (0.2545, 0.5927, -1.0), (1.0, 1.0, 1.0), (-1.0, 1.0, -1.0), (-1.0, 0.0, -1.0), (1.0, 1.0, -1.0), (1.0, 0.0, -1.0), (-0.2545, 0.5927, -6.417), (-0.2545, 0.4, -6.417), (0.2545, 0.5927, -6.417), (0.2545, 0.4, -6.417), (-0.2545, 0.4036, -4.0), (0.2545, 0.4036, -4.0), (-0.2545, 0.0, -6.417), (0.2545, 0.0, -6.417), (-0.2545, 0.0, -4.0), (0.2545, 0.0, -4.0)], [], [(9, 1, 3, 8), (8, 3, 7, 10), (10, 7, 5, 11), (11, 5, 1, 9), (0, 2, 12, 13, 16), (7, 3, 1, 5), (2, 0, 9, 8), (6, 2, 8, 10), (4, 6, 10, 11), (0, 4, 11, 9), (12, 14, 15, 13), (2, 6, 14, 12), (6, 4, 17, 15, 14), (17, 16, 20, 21), (4, 0, 16, 17), (21, 20, 18, 19), (16, 13, 18, 20), (15, 17, 21, 19), (13, 15, 19, 18)])
_uv = me_cube_004.uv_layers.new(name='UVMap')
_uv.uv.foreach_set('vector', [0.375, 0.125, 0.625, 0.125, 0.625, 0.25, 0.375, 0.25, 0.375, 0.25, 0.625, 0.25, 0.625, 0.5, 0.375, 0.5, 0.375, 0.5, 0.625, 0.5, 0.625, 0.625, 0.375, 0.625, 0.375, 0.625, 0.625, 0.625, 0.625, 1.0, 0.375, 1.0, 0.1517, 0.5983, 0.1517, 0.5267, 0.1517, 0.5267, 0.1517, 0.5983, 0.1517, 0.5983, 0.625, 0.5, 0.875, 0.5, 0.875, 0.625, 0.625, 0.625, 0.1517, 0.5267, 0.1517, 0.5983, 0.125, 0.625, 0.125, 0.5, 0.3483, 0.5267, 0.1517, 0.5267, 0.125, 0.5, 0.375, 0.5, 0.3483, 0.5983, 0.3483, 0.5267, 0.375, 0.5, 0.375, 0.625, 0.1517, 0.5983, 0.3483, 0.5983, 0.375, 0.625, 0.125, 0.625, 0.1517, 0.5267, 0.3483, 0.5267, 0.3483, 0.5983, 0.1517, 0.5983, 0.1517, 0.5267, 0.3483, 0.5267, 0.3483, 0.5267, 0.1517, 0.5267, 0.3483, 0.5267, 0.3483, 0.5983, 0.3483, 0.5983, 0.3483, 0.5983, 0.3483, 0.5267, 0.3483, 0.5983, 0.1517, 0.5983, 0.1517, 0.5983, 0.3483, 0.5983, 0.3483, 0.5983, 0.1517, 0.5983, 0.1517, 0.5983, 0.3483, 0.5983, 0.3483, 0.5983, 0.1517, 0.5983, 0.1517, 0.5983, 0.3483, 0.5983, 0.1517, 0.5983, 0.1517, 0.5983, 0.1517, 0.5983, 0.1517, 0.5983, 0.3483, 0.5983, 0.3483, 0.5983, 0.3483, 0.5983, 0.3483, 0.5983, 0.1517, 0.5983, 0.3483, 0.5983, 0.3483, 0.5983, 0.1517, 0.5983])
me_cube_004.update()

# ---- objects
ob_top = bpy.data.objects.new('top', me_cube)
ob_buildingbody = bpy.data.objects.new('buildingbody', me_cube_005)
ob_windowlight = bpy.data.objects.new('windowlight', me_cube_006)
ob_body = bpy.data.objects.new('body', me_cube_002)
ob_door = bpy.data.objects.new('door', me_cube_003)
ob_doorhandle = bpy.data.objects.new('doorhandle', me_cube_004)

# ---- transforms, parenting, visibility, modifiers, constraints
ob_top.location = (0.0, -1.0, 0.0)
ob_top.scale = (12.0, 2.0, 18.0)
ob_top.lock_rotations_4d = False
ob_top.empty_display_type = 'ARROWS'
ob_top.lineart.crease_threshold = 0.0
ob_buildingbody.location = (0.0, -32.0, 0.0)
ob_buildingbody.scale = (11.6, 30.0, 17.6)
_m = ob_buildingbody.modifiers.new('Mirror', 'MIRROR')
_m.use_axis = (True, False, True)
_m.use_clip = True
ob_windowlight.location = (0.0, -67.0, 0.0)
ob_windowlight.scale = (10.0, 62.0, 16.4)
ob_body.location = (0.0, 4.0, 12.0)
ob_body.scale = (3.0, 5.0, 3.0)
_m = ob_body.modifiers.new('Mirror', 'MIRROR')
_m.use_clip = True
ob_door.location = (0.0, 3.75, 9.1)
ob_door.scale = (2.45, 4.7, 0.05)
ob_doorhandle.location = (1.5, 4.0, 9.0)
ob_doorhandle.scale = (0.5, 1.0, 0.05)
_m = ob_doorhandle.modifiers.new('Mirror', 'MIRROR')
_m.use_axis = (False, True, False)
_m.use_clip = True

# ---- collection membership
col_bd.objects.link(ob_top)
col_bd.objects.link(ob_buildingbody)
col_bd.objects.link(ob_windowlight)
col_starirbox.objects.link(ob_body)
col_starirbox.objects.link(ob_door)
col_starirbox.objects.link(ob_doorhandle)

# ---- scene / render settings (as saved in the file)
scene.frame_start = 1; scene.frame_end = 250; scene.frame_set(50)
scene.render.engine = 'BLENDER_EEVEE_NEXT'
scene.cycles.sampling_pattern = 'TABULATED_SOBOL'
scene.cycles.use_light_tree = False
scene.view_settings.view_transform = 'Filmic'
bpy.context.view_layer.update()

# ---- added for rendering (the .blend has no active camera and no usable light): camera, sun
cam_auto = bpy.data.cameras.new('AutoCamera')
cam_auto.lens = 50.0
cam_auto.sensor_width = 36.0
cam_auto.clip_end = 2363.84
ob_auto_camera = bpy.data.objects.new('AutoCamera', cam_auto)
scene.collection.objects.link(ob_auto_camera)
ob_auto_camera.location = (134.692, -222.131, 107.754)
ob_auto_camera.rotation_euler = (1.09748, -7.21219e-08, 0.694738)
scene.camera = ob_auto_camera
light_auto_sun = bpy.data.lights.new('AutoSun', 'SUN')
light_auto_sun.energy = 3.0
light_auto_sun.angle = 0.0523599
ob_auto_sun = bpy.data.objects.new('AutoSun', light_auto_sun)
scene.collection.objects.link(ob_auto_sun)
ob_auto_sun.rotation_euler = (0.872665, 0.174533, 0.523599)
bpy.context.view_layer.update()
